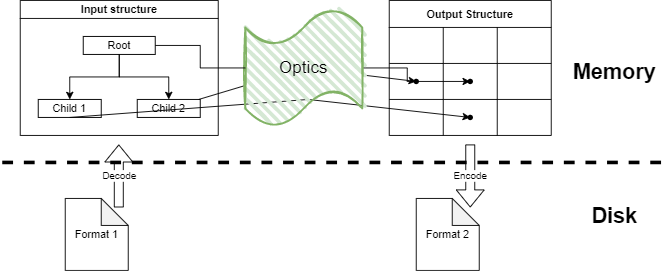

The diagram above was exported from draw.io. Its source (the exported page's mxGraphModel, read from the mxfile embedded in the PNG):
<mxGraphModel dx="1172" dy="636" grid="1" gridSize="10" guides="1" tooltips="1" connect="1" arrows="1" fold="1" page="1" pageScale="1" pageWidth="827" pageHeight="1169" math="0" shadow="0">
  <root>
    <mxCell id="0" />
    <mxCell id="1" parent="0" />
    <mxCell id="VPO9x38s069SLIdobs8W-1" value="Format 1" style="shape=note;whiteSpace=wrap;html=1;backgroundOutline=1;darkOpacity=0.05;" parent="1" vertex="1">
      <mxGeometry x="100" y="250" width="70" height="80" as="geometry" />
    </mxCell>
    <mxCell id="VPO9x38s069SLIdobs8W-2" value="Decode" style="shape=flexArrow;endArrow=classic;html=1;rounded=0;" parent="1" edge="1">
      <mxGeometry width="50" height="50" relative="1" as="geometry">
        <mxPoint x="159.5" y="260" as="sourcePoint" />
        <mxPoint x="159.5" y="190" as="targetPoint" />
        <Array as="points" />
      </mxGeometry>
    </mxCell>
    <mxCell id="VPO9x38s069SLIdobs8W-4" value="Encode" style="shape=flexArrow;endArrow=classic;html=1;rounded=0;" parent="1" edge="1">
      <mxGeometry width="50" height="50" relative="1" as="geometry">
        <mxPoint x="550" y="190" as="sourcePoint" />
        <mxPoint x="550" y="260" as="targetPoint" />
      </mxGeometry>
    </mxCell>
    <mxCell id="VPO9x38s069SLIdobs8W-5" value="Format 2" style="shape=note;whiteSpace=wrap;html=1;backgroundOutline=1;darkOpacity=0.05;" parent="1" vertex="1">
      <mxGeometry x="490" y="250" width="70" height="80" as="geometry" />
    </mxCell>
    <mxCell id="VPO9x38s069SLIdobs8W-6" value="Input structure" style="swimlane;startSize=20;horizontal=1;childLayout=treeLayout;horizontalTree=0;resizable=0;containerType=tree;" parent="1" vertex="1">
      <mxGeometry x="50" y="30" width="220" height="150" as="geometry" />
    </mxCell>
    <mxCell id="VPO9x38s069SLIdobs8W-7" value="Root" style="whiteSpace=wrap;html=1;" parent="VPO9x38s069SLIdobs8W-6" vertex="1">
      <mxGeometry x="70" y="40" width="80" height="20" as="geometry" />
    </mxCell>
    <mxCell id="VPO9x38s069SLIdobs8W-8" value="Child 1" style="whiteSpace=wrap;html=1;" parent="VPO9x38s069SLIdobs8W-6" vertex="1">
      <mxGeometry x="20" y="110" width="70" height="20" as="geometry" />
    </mxCell>
    <mxCell id="VPO9x38s069SLIdobs8W-9" value="" style="edgeStyle=elbowEdgeStyle;elbow=vertical;html=1;rounded=0;" parent="VPO9x38s069SLIdobs8W-6" source="VPO9x38s069SLIdobs8W-7" target="VPO9x38s069SLIdobs8W-8" edge="1">
      <mxGeometry relative="1" as="geometry" />
    </mxCell>
    <mxCell id="VPO9x38s069SLIdobs8W-10" value="Child 2" style="whiteSpace=wrap;html=1;" parent="VPO9x38s069SLIdobs8W-6" vertex="1">
      <mxGeometry x="130" y="110" width="70" height="20" as="geometry" />
    </mxCell>
    <mxCell id="VPO9x38s069SLIdobs8W-11" value="" style="edgeStyle=elbowEdgeStyle;elbow=vertical;html=1;rounded=0;" parent="VPO9x38s069SLIdobs8W-6" source="VPO9x38s069SLIdobs8W-7" target="VPO9x38s069SLIdobs8W-10" edge="1">
      <mxGeometry relative="1" as="geometry" />
    </mxCell>
    <mxCell id="VPO9x38s069SLIdobs8W-14" value="Output Structure" style="shape=table;startSize=30;container=1;collapsible=0;childLayout=tableLayout;fontStyle=1;align=center;" parent="1" vertex="1">
      <mxGeometry x="460" y="30" width="180" height="150" as="geometry" />
    </mxCell>
    <mxCell id="VPO9x38s069SLIdobs8W-15" value="" style="shape=tableRow;horizontal=0;startSize=0;swimlaneHead=0;swimlaneBody=0;top=0;left=0;bottom=0;right=0;collapsible=0;dropTarget=0;fillColor=none;points=[[0,0.5],[1,0.5]];portConstraint=eastwest;" parent="VPO9x38s069SLIdobs8W-14" vertex="1">
      <mxGeometry y="30" width="180" height="40" as="geometry" />
    </mxCell>
    <mxCell id="VPO9x38s069SLIdobs8W-16" value="" style="shape=partialRectangle;html=1;whiteSpace=wrap;connectable=0;fillColor=none;top=0;left=0;bottom=0;right=0;overflow=hidden;" parent="VPO9x38s069SLIdobs8W-15" vertex="1">
      <mxGeometry width="60" height="40" as="geometry">
        <mxRectangle width="60" height="40" as="alternateBounds" />
      </mxGeometry>
    </mxCell>
    <mxCell id="VPO9x38s069SLIdobs8W-17" value="" style="shape=partialRectangle;html=1;whiteSpace=wrap;connectable=0;fillColor=none;top=0;left=0;bottom=0;right=0;overflow=hidden;" parent="VPO9x38s069SLIdobs8W-15" vertex="1">
      <mxGeometry x="60" width="60" height="40" as="geometry">
        <mxRectangle width="60" height="40" as="alternateBounds" />
      </mxGeometry>
    </mxCell>
    <mxCell id="VPO9x38s069SLIdobs8W-18" value="" style="shape=partialRectangle;html=1;whiteSpace=wrap;connectable=0;fillColor=none;top=0;left=0;bottom=0;right=0;overflow=hidden;" parent="VPO9x38s069SLIdobs8W-15" vertex="1">
      <mxGeometry x="120" width="60" height="40" as="geometry">
        <mxRectangle width="60" height="40" as="alternateBounds" />
      </mxGeometry>
    </mxCell>
    <mxCell id="VPO9x38s069SLIdobs8W-19" value="" style="shape=tableRow;horizontal=0;startSize=0;swimlaneHead=0;swimlaneBody=0;top=0;left=0;bottom=0;right=0;collapsible=0;dropTarget=0;fillColor=none;points=[[0,0.5],[1,0.5]];portConstraint=eastwest;" parent="VPO9x38s069SLIdobs8W-14" vertex="1">
      <mxGeometry y="70" width="180" height="40" as="geometry" />
    </mxCell>
    <mxCell id="VPO9x38s069SLIdobs8W-20" value="" style="shape=partialRectangle;html=1;whiteSpace=wrap;connectable=0;fillColor=none;top=0;left=0;bottom=0;right=0;overflow=hidden;" parent="VPO9x38s069SLIdobs8W-19" vertex="1">
      <mxGeometry width="60" height="40" as="geometry">
        <mxRectangle width="60" height="40" as="alternateBounds" />
      </mxGeometry>
    </mxCell>
    <mxCell id="VPO9x38s069SLIdobs8W-21" value="" style="shape=partialRectangle;html=1;whiteSpace=wrap;connectable=0;fillColor=none;top=0;left=0;bottom=0;right=0;overflow=hidden;" parent="VPO9x38s069SLIdobs8W-19" vertex="1">
      <mxGeometry x="60" width="60" height="40" as="geometry">
        <mxRectangle width="60" height="40" as="alternateBounds" />
      </mxGeometry>
    </mxCell>
    <mxCell id="VPO9x38s069SLIdobs8W-22" value="" style="shape=partialRectangle;html=1;whiteSpace=wrap;connectable=0;fillColor=none;top=0;left=0;bottom=0;right=0;overflow=hidden;" parent="VPO9x38s069SLIdobs8W-19" vertex="1">
      <mxGeometry x="120" width="60" height="40" as="geometry">
        <mxRectangle width="60" height="40" as="alternateBounds" />
      </mxGeometry>
    </mxCell>
    <mxCell id="VPO9x38s069SLIdobs8W-23" value="" style="shape=tableRow;horizontal=0;startSize=0;swimlaneHead=0;swimlaneBody=0;top=0;left=0;bottom=0;right=0;collapsible=0;dropTarget=0;fillColor=none;points=[[0,0.5],[1,0.5]];portConstraint=eastwest;" parent="VPO9x38s069SLIdobs8W-14" vertex="1">
      <mxGeometry y="110" width="180" height="40" as="geometry" />
    </mxCell>
    <mxCell id="VPO9x38s069SLIdobs8W-24" value="" style="shape=partialRectangle;html=1;whiteSpace=wrap;connectable=0;fillColor=none;top=0;left=0;bottom=0;right=0;overflow=hidden;" parent="VPO9x38s069SLIdobs8W-23" vertex="1">
      <mxGeometry width="60" height="40" as="geometry">
        <mxRectangle width="60" height="40" as="alternateBounds" />
      </mxGeometry>
    </mxCell>
    <mxCell id="VPO9x38s069SLIdobs8W-25" value="" style="shape=partialRectangle;html=1;whiteSpace=wrap;connectable=0;fillColor=none;top=0;left=0;bottom=0;right=0;overflow=hidden;" parent="VPO9x38s069SLIdobs8W-23" vertex="1">
      <mxGeometry x="60" width="60" height="40" as="geometry">
        <mxRectangle width="60" height="40" as="alternateBounds" />
      </mxGeometry>
    </mxCell>
    <mxCell id="VPO9x38s069SLIdobs8W-26" value="" style="shape=partialRectangle;html=1;whiteSpace=wrap;connectable=0;fillColor=none;top=0;left=0;bottom=0;right=0;overflow=hidden;" parent="VPO9x38s069SLIdobs8W-23" vertex="1">
      <mxGeometry x="120" width="60" height="40" as="geometry">
        <mxRectangle width="60" height="40" as="alternateBounds" />
      </mxGeometry>
    </mxCell>
    <mxCell id="VPO9x38s069SLIdobs8W-27" value="" style="endArrow=classic;html=1;rounded=0;startArrow=none;" parent="1" source="5k1WaE4ARbC-F6RG2sdf-2" target="VPO9x38s069SLIdobs8W-29" edge="1">
      <mxGeometry width="50" height="50" relative="1" as="geometry">
        <mxPoint x="380" y="130" as="sourcePoint" />
        <mxPoint x="430" y="80" as="targetPoint" />
      </mxGeometry>
    </mxCell>
    <mxCell id="VPO9x38s069SLIdobs8W-29" value="" style="shape=waypoint;sketch=0;fillStyle=solid;size=6;pointerEvents=1;points=[];fillColor=none;resizable=0;rotatable=0;perimeter=centerPerimeter;snapToPoint=1;" parent="1" vertex="1">
      <mxGeometry x="470" y="100" width="40" height="40" as="geometry" />
    </mxCell>
    <mxCell id="VPO9x38s069SLIdobs8W-30" value="" style="shape=waypoint;sketch=0;fillStyle=solid;size=6;pointerEvents=1;points=[];fillColor=none;resizable=0;rotatable=0;perimeter=centerPerimeter;snapToPoint=1;" parent="1" vertex="1">
      <mxGeometry x="530" y="100" width="40" height="40" as="geometry" />
    </mxCell>
    <mxCell id="VPO9x38s069SLIdobs8W-32" style="edgeStyle=orthogonalEdgeStyle;rounded=0;orthogonalLoop=1;jettySize=auto;html=1;exitX=1;exitY=0.5;exitDx=0;exitDy=0;startArrow=none;" parent="1" source="5k1WaE4ARbC-F6RG2sdf-2" target="VPO9x38s069SLIdobs8W-30" edge="1">
      <mxGeometry relative="1" as="geometry" />
    </mxCell>
    <mxCell id="VPO9x38s069SLIdobs8W-33" value="" style="endArrow=classic;html=1;rounded=0;exitX=0.5;exitY=1;exitDx=0;exitDy=0;" parent="1" source="VPO9x38s069SLIdobs8W-8" target="VPO9x38s069SLIdobs8W-34" edge="1">
      <mxGeometry width="50" height="50" relative="1" as="geometry">
        <mxPoint x="380" y="130" as="sourcePoint" />
        <mxPoint x="350" y="230" as="targetPoint" />
        <Array as="points">
          <mxPoint x="370" y="140" />
        </Array>
      </mxGeometry>
    </mxCell>
    <mxCell id="VPO9x38s069SLIdobs8W-34" value="" style="shape=waypoint;sketch=0;fillStyle=solid;size=6;pointerEvents=1;points=[];fillColor=none;resizable=0;rotatable=0;perimeter=centerPerimeter;snapToPoint=1;" parent="1" vertex="1">
      <mxGeometry x="530" y="140" width="40" height="40" as="geometry" />
    </mxCell>
    <mxCell id="5k1WaE4ARbC-F6RG2sdf-4" value="" style="endArrow=none;html=1;rounded=0;" edge="1" parent="1" source="VPO9x38s069SLIdobs8W-10" target="5k1WaE4ARbC-F6RG2sdf-2">
      <mxGeometry width="50" height="50" relative="1" as="geometry">
        <mxPoint x="250" y="146.18181818181824" as="sourcePoint" />
        <mxPoint x="490" y="120" as="targetPoint" />
      </mxGeometry>
    </mxCell>
    <mxCell id="5k1WaE4ARbC-F6RG2sdf-2" value="&lt;font style=&quot;font-size: 19px&quot;&gt;Optics&lt;/font&gt;" style="shape=tape;whiteSpace=wrap;html=1;fillColor=#d5e8d4;rounded=1;strokeWidth=2;fillWeight=4;hachureGap=8;hachureAngle=45;sketch=1;size=0.3076923076923077;strokeColor=#82b366;" vertex="1" parent="1">
      <mxGeometry x="300" y="40" width="130" height="130" as="geometry" />
    </mxCell>
    <mxCell id="5k1WaE4ARbC-F6RG2sdf-7" value="" style="edgeStyle=orthogonalEdgeStyle;rounded=0;orthogonalLoop=1;jettySize=auto;html=1;exitX=1;exitY=0.5;exitDx=0;exitDy=0;endArrow=none;" edge="1" parent="1" source="VPO9x38s069SLIdobs8W-7" target="5k1WaE4ARbC-F6RG2sdf-2">
      <mxGeometry relative="1" as="geometry">
        <mxPoint x="200" y="80" as="sourcePoint" />
        <mxPoint x="550" y="120" as="targetPoint" />
      </mxGeometry>
    </mxCell>
    <mxCell id="5k1WaE4ARbC-F6RG2sdf-8" value="" style="endArrow=none;dashed=1;html=1;rounded=0;fontSize=19;strokeWidth=4;" edge="1" parent="1">
      <mxGeometry width="50" height="50" relative="1" as="geometry">
        <mxPoint x="30" y="210" as="sourcePoint" />
        <mxPoint x="770" y="210" as="targetPoint" />
      </mxGeometry>
    </mxCell>
    <mxCell id="5k1WaE4ARbC-F6RG2sdf-9" value="Memory" style="text;strokeColor=none;fillColor=none;html=1;fontSize=24;fontStyle=1;verticalAlign=middle;align=center;" vertex="1" parent="1">
      <mxGeometry x="650" y="90" width="120" height="40" as="geometry" />
    </mxCell>
    <mxCell id="5k1WaE4ARbC-F6RG2sdf-10" value="Disk" style="text;strokeColor=none;fillColor=none;html=1;fontSize=24;fontStyle=1;verticalAlign=middle;align=center;" vertex="1" parent="1">
      <mxGeometry x="650" y="250" width="120" height="40" as="geometry" />
    </mxCell>
  </root>
</mxGraphModel>